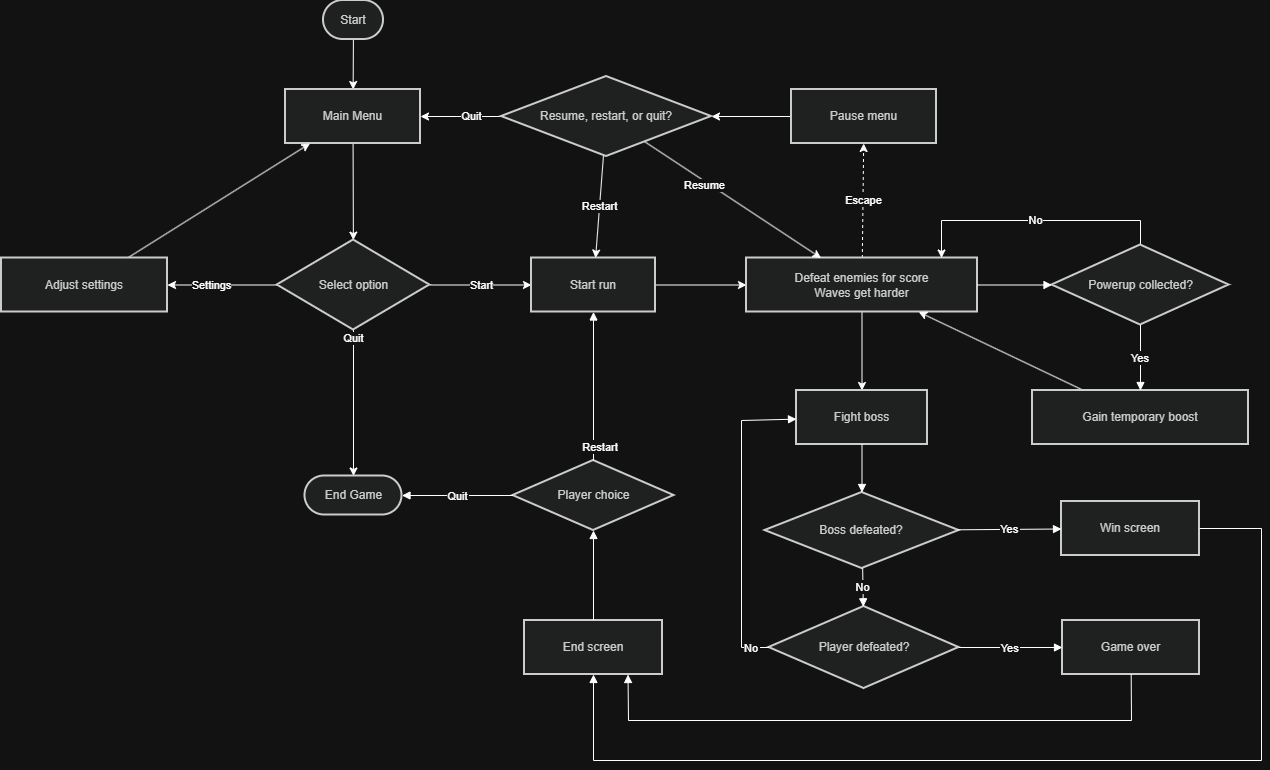

The diagram above was exported from draw.io. Its source (the exported page's mxGraphModel, read from the mxfile embedded in the PNG):
<mxGraphModel dx="2351" dy="909" grid="1" gridSize="10" guides="1" tooltips="1" connect="1" arrows="1" fold="1" page="1" pageScale="1" pageWidth="850" pageHeight="1100" math="0" shadow="0">
  <root>
    <mxCell id="0" />
    <mxCell id="1" parent="0" />
    <mxCell id="cg3JrpwCHONrAR3e_caJ-54" edge="1" parent="1" source="cg3JrpwCHONrAR3e_caJ-1" style="rounded=0;orthogonalLoop=1;jettySize=auto;html=1;" target="cg3JrpwCHONrAR3e_caJ-2">
      <mxGeometry relative="1" as="geometry" />
    </mxCell>
    <mxCell id="cg3JrpwCHONrAR3e_caJ-1" parent="1" style="rounded=1;whiteSpace=wrap;arcSize=50;strokeWidth=2;fillColor=light-dark(#eeeeee,#1f2020);strokeColor=light-dark(#999999,#cccccc);fontColor=light-dark(#333333,#cccccc);" value="Start" vertex="1">
      <mxGeometry height="39" width="60" x="142" y="20" as="geometry" />
    </mxCell>
    <mxCell id="cg3JrpwCHONrAR3e_caJ-53" edge="1" parent="1" source="cg3JrpwCHONrAR3e_caJ-2" style="rounded=0;orthogonalLoop=1;jettySize=auto;html=1;" target="cg3JrpwCHONrAR3e_caJ-3">
      <mxGeometry relative="1" as="geometry" />
    </mxCell>
    <mxCell id="cg3JrpwCHONrAR3e_caJ-2" parent="1" style="whiteSpace=wrap;strokeWidth=2;fillColor=light-dark(#eeeeee,#1f2020);strokeColor=light-dark(#999999,#cccccc);fontColor=light-dark(#333333,#cccccc);" value="Main Menu" vertex="1">
      <mxGeometry height="54" width="135" x="104" y="109" as="geometry" />
    </mxCell>
    <mxCell id="cg3JrpwCHONrAR3e_caJ-55" edge="1" parent="1" source="cg3JrpwCHONrAR3e_caJ-3" style="rounded=0;orthogonalLoop=1;jettySize=auto;html=1;" target="cg3JrpwCHONrAR3e_caJ-5" value="Settings">
      <mxGeometry relative="1" x="0.1982" as="geometry">
        <mxPoint as="offset" />
      </mxGeometry>
    </mxCell>
    <mxCell id="cg3JrpwCHONrAR3e_caJ-57" edge="1" parent="1" source="cg3JrpwCHONrAR3e_caJ-3" style="rounded=0;orthogonalLoop=1;jettySize=auto;html=1;" target="cg3JrpwCHONrAR3e_caJ-4" value="Start">
      <mxGeometry relative="1" as="geometry" />
    </mxCell>
    <mxCell id="cg3JrpwCHONrAR3e_caJ-64" edge="1" parent="1" source="cg3JrpwCHONrAR3e_caJ-3" style="rounded=0;orthogonalLoop=1;jettySize=auto;html=1;" target="cg3JrpwCHONrAR3e_caJ-6" value="Quit">
      <mxGeometry relative="1" x="-0.8817" as="geometry">
        <mxPoint as="offset" />
      </mxGeometry>
    </mxCell>
    <mxCell id="cg3JrpwCHONrAR3e_caJ-3" parent="1" style="rhombus;strokeWidth=2;whiteSpace=wrap;fillColor=light-dark(#eeeeee,#1f2020);strokeColor=light-dark(#999999,#cccccc);fontColor=light-dark(#333333,#cccccc);" value="Select option" vertex="1">
      <mxGeometry height="90" width="152.5" x="95.75" y="259.5" as="geometry" />
    </mxCell>
    <mxCell id="cg3JrpwCHONrAR3e_caJ-61" edge="1" parent="1" source="cg3JrpwCHONrAR3e_caJ-4" style="rounded=0;orthogonalLoop=1;jettySize=auto;html=1;" target="cg3JrpwCHONrAR3e_caJ-7">
      <mxGeometry relative="1" as="geometry" />
    </mxCell>
    <mxCell id="cg3JrpwCHONrAR3e_caJ-4" parent="1" style="whiteSpace=wrap;strokeWidth=2;fillColor=light-dark(#eeeeee,#1f2020);strokeColor=light-dark(#999999,#cccccc);fontColor=light-dark(#333333,#cccccc);" value="Start run" vertex="1">
      <mxGeometry height="54" width="124" x="350" y="277.5" as="geometry" />
    </mxCell>
    <mxCell id="cg3JrpwCHONrAR3e_caJ-56" edge="1" parent="1" source="cg3JrpwCHONrAR3e_caJ-5" style="rounded=0;orthogonalLoop=1;jettySize=auto;html=1;" target="cg3JrpwCHONrAR3e_caJ-2">
      <mxGeometry relative="1" as="geometry" />
    </mxCell>
    <mxCell id="cg3JrpwCHONrAR3e_caJ-5" parent="1" style="whiteSpace=wrap;strokeWidth=2;fillColor=light-dark(#eeeeee,#1f2020);strokeColor=light-dark(#999999,#cccccc);fontColor=light-dark(#333333,#cccccc);" value="Adjust settings" vertex="1">
      <mxGeometry height="54" width="166" x="-180" y="277.5" as="geometry" />
    </mxCell>
    <mxCell id="cg3JrpwCHONrAR3e_caJ-6" parent="1" style="rounded=1;whiteSpace=wrap;arcSize=50;strokeWidth=2;fillColor=light-dark(#eeeeee,#1f2020);strokeColor=light-dark(#999999,#cccccc);fontColor=light-dark(#333333,#cccccc);" value="End Game" vertex="1">
      <mxGeometry height="39" width="97" x="123.5" y="495.5" as="geometry" />
    </mxCell>
    <mxCell id="cg3JrpwCHONrAR3e_caJ-62" edge="1" parent="1" source="cg3JrpwCHONrAR3e_caJ-7" style="rounded=0;orthogonalLoop=1;jettySize=auto;html=1;dashed=1;" target="cg3JrpwCHONrAR3e_caJ-20" value="Escape">
      <mxGeometry relative="1" as="geometry" />
    </mxCell>
    <mxCell id="cg3JrpwCHONrAR3e_caJ-71" edge="1" parent="1" source="cg3JrpwCHONrAR3e_caJ-7" style="rounded=0;orthogonalLoop=1;jettySize=auto;html=1;" target="cg3JrpwCHONrAR3e_caJ-13">
      <mxGeometry relative="1" as="geometry" />
    </mxCell>
    <mxCell id="cg3JrpwCHONrAR3e_caJ-7" parent="1" style="whiteSpace=wrap;strokeWidth=2;fillColor=light-dark(#eeeeee,#1f2020);strokeColor=light-dark(#999999,#cccccc);fontColor=light-dark(#333333,#cccccc);" value="Defeat enemies for score&#10;Waves get harder" vertex="1">
      <mxGeometry height="54" width="231" x="565" y="277.5" as="geometry" />
    </mxCell>
    <mxCell id="cg3JrpwCHONrAR3e_caJ-69" edge="1" parent="1" source="cg3JrpwCHONrAR3e_caJ-9" style="edgeStyle=orthogonalEdgeStyle;rounded=0;orthogonalLoop=1;jettySize=auto;html=1;" target="cg3JrpwCHONrAR3e_caJ-7" value="No">
      <mxGeometry relative="1" as="geometry">
        <Array as="points">
          <mxPoint x="959" y="240" />
          <mxPoint x="760" y="240" />
        </Array>
      </mxGeometry>
    </mxCell>
    <mxCell id="cg3JrpwCHONrAR3e_caJ-9" parent="1" style="rhombus;strokeWidth=2;whiteSpace=wrap;fillColor=light-dark(#eeeeee,#1f2020);strokeColor=light-dark(#999999,#cccccc);fontColor=light-dark(#333333,#cccccc);" value="Powerup collected?" vertex="1">
      <mxGeometry height="80" width="177" x="870.5" y="264.5" as="geometry" />
    </mxCell>
    <mxCell id="cg3JrpwCHONrAR3e_caJ-70" edge="1" parent="1" source="cg3JrpwCHONrAR3e_caJ-10" style="rounded=0;orthogonalLoop=1;jettySize=auto;html=1;" target="cg3JrpwCHONrAR3e_caJ-7">
      <mxGeometry relative="1" as="geometry" />
    </mxCell>
    <mxCell id="cg3JrpwCHONrAR3e_caJ-10" parent="1" style="whiteSpace=wrap;strokeWidth=2;fillColor=light-dark(#eeeeee,#1f2020);strokeColor=light-dark(#999999,#cccccc);fontColor=light-dark(#333333,#cccccc);" value="Gain temporary boost" vertex="1">
      <mxGeometry height="54" width="216" x="851" y="410" as="geometry" />
    </mxCell>
    <mxCell id="cg3JrpwCHONrAR3e_caJ-13" parent="1" style="whiteSpace=wrap;strokeWidth=2;fillColor=light-dark(#eeeeee,#1f2020);strokeColor=light-dark(#999999,#cccccc);fontColor=light-dark(#333333,#cccccc);" value="Fight boss" vertex="1">
      <mxGeometry height="54" width="131" x="615" y="410" as="geometry" />
    </mxCell>
    <mxCell id="cg3JrpwCHONrAR3e_caJ-14" parent="1" style="rhombus;strokeWidth=2;whiteSpace=wrap;fillColor=light-dark(#eeeeee,#1f2020);strokeColor=light-dark(#999999,#cccccc);fontColor=light-dark(#333333,#cccccc);" value="Boss defeated?" vertex="1">
      <mxGeometry height="76" width="194" x="583.5" y="512" as="geometry" />
    </mxCell>
    <mxCell id="cg3JrpwCHONrAR3e_caJ-15" parent="1" style="whiteSpace=wrap;strokeWidth=2;fillColor=light-dark(#eeeeee,#1f2020);strokeColor=light-dark(#999999,#cccccc);fontColor=light-dark(#333333,#cccccc);" value="Win screen" vertex="1">
      <mxGeometry height="54" width="138" x="880" y="521" as="geometry" />
    </mxCell>
    <mxCell id="cg3JrpwCHONrAR3e_caJ-16" parent="1" style="rhombus;strokeWidth=2;whiteSpace=wrap;fillColor=light-dark(#eeeeee,#1f2020);strokeColor=light-dark(#999999,#cccccc);fontColor=light-dark(#333333,#cccccc);" value="Player defeated?" vertex="1">
      <mxGeometry height="82" width="190" x="587.5" y="626" as="geometry" />
    </mxCell>
    <mxCell id="cg3JrpwCHONrAR3e_caJ-17" parent="1" style="whiteSpace=wrap;strokeWidth=2;fillColor=light-dark(#eeeeee,#1f2020);strokeColor=light-dark(#999999,#cccccc);fontColor=light-dark(#333333,#cccccc);" value="Game over" vertex="1">
      <mxGeometry height="54" width="137" x="881" y="640" as="geometry" />
    </mxCell>
    <mxCell id="cg3JrpwCHONrAR3e_caJ-18" parent="1" style="whiteSpace=wrap;strokeWidth=2;fillColor=light-dark(#eeeeee,#1f2020);strokeColor=light-dark(#999999,#cccccc);fontColor=light-dark(#333333,#cccccc);" value="End screen" vertex="1">
      <mxGeometry height="54" width="138" x="343" y="640" as="geometry" />
    </mxCell>
    <mxCell id="cg3JrpwCHONrAR3e_caJ-19" parent="1" style="rhombus;strokeWidth=2;whiteSpace=wrap;fillColor=light-dark(#eeeeee,#1f2020);strokeColor=light-dark(#999999,#cccccc);fontColor=light-dark(#333333,#cccccc);" value="Player choice" vertex="1">
      <mxGeometry height="70" width="161" x="331.5" y="480" as="geometry" />
    </mxCell>
    <mxCell id="cg3JrpwCHONrAR3e_caJ-63" edge="1" parent="1" source="cg3JrpwCHONrAR3e_caJ-20" style="rounded=0;orthogonalLoop=1;jettySize=auto;html=1;" target="cg3JrpwCHONrAR3e_caJ-21">
      <mxGeometry relative="1" as="geometry" />
    </mxCell>
    <mxCell id="cg3JrpwCHONrAR3e_caJ-20" parent="1" style="whiteSpace=wrap;strokeWidth=2;fillColor=light-dark(#eeeeee,#1f2020);strokeColor=light-dark(#999999,#cccccc);fontColor=light-dark(#333333,#cccccc);" value="Pause menu" vertex="1">
      <mxGeometry height="54" width="145" x="610" y="109" as="geometry" />
    </mxCell>
    <mxCell id="cg3JrpwCHONrAR3e_caJ-58" edge="1" parent="1" source="cg3JrpwCHONrAR3e_caJ-21" style="rounded=0;orthogonalLoop=1;jettySize=auto;html=1;" target="cg3JrpwCHONrAR3e_caJ-2" value="Quit">
      <mxGeometry relative="1" x="-0.2593" as="geometry">
        <mxPoint as="offset" />
      </mxGeometry>
    </mxCell>
    <mxCell id="cg3JrpwCHONrAR3e_caJ-59" edge="1" parent="1" source="cg3JrpwCHONrAR3e_caJ-21" style="rounded=0;orthogonalLoop=1;jettySize=auto;html=1;" target="cg3JrpwCHONrAR3e_caJ-4" value="Restart">
      <mxGeometry relative="1" as="geometry" />
    </mxCell>
    <mxCell id="cg3JrpwCHONrAR3e_caJ-60" edge="1" parent="1" source="cg3JrpwCHONrAR3e_caJ-21" style="rounded=0;orthogonalLoop=1;jettySize=auto;html=1;" target="cg3JrpwCHONrAR3e_caJ-7" value="Resume">
      <mxGeometry relative="1" x="-0.2974" y="-4" as="geometry">
        <mxPoint as="offset" />
      </mxGeometry>
    </mxCell>
    <mxCell id="cg3JrpwCHONrAR3e_caJ-21" parent="1" style="rhombus;strokeWidth=2;whiteSpace=wrap;fillColor=light-dark(#eeeeee,#1f2020);strokeColor=light-dark(#999999,#cccccc);fontColor=light-dark(#333333,#cccccc);" value="Resume, restart, or quit?" vertex="1">
      <mxGeometry height="80" width="210" x="320" y="96" as="geometry" />
    </mxCell>
    <mxCell id="cg3JrpwCHONrAR3e_caJ-29" edge="1" parent="1" source="cg3JrpwCHONrAR3e_caJ-7" style="startArrow=none;endArrow=block;rounded=0;" target="cg3JrpwCHONrAR3e_caJ-9" value="">
      <mxGeometry relative="1" as="geometry">
        <mxPoint x="803.4342581423402" y="692" as="targetPoint" />
      </mxGeometry>
    </mxCell>
    <mxCell id="cg3JrpwCHONrAR3e_caJ-31" edge="1" parent="1" source="cg3JrpwCHONrAR3e_caJ-9" style="startArrow=none;endArrow=block;rounded=0;" target="cg3JrpwCHONrAR3e_caJ-10" value="Yes">
      <mxGeometry relative="1" as="geometry" />
    </mxCell>
    <mxCell id="cg3JrpwCHONrAR3e_caJ-37" edge="1" parent="1" source="cg3JrpwCHONrAR3e_caJ-13" style="startArrow=none;endArrow=block;rounded=0;" target="cg3JrpwCHONrAR3e_caJ-14" value="">
      <mxGeometry relative="1" as="geometry" />
    </mxCell>
    <mxCell id="cg3JrpwCHONrAR3e_caJ-38" edge="1" parent="1" source="cg3JrpwCHONrAR3e_caJ-14" style="startArrow=none;endArrow=block;rounded=0;" target="cg3JrpwCHONrAR3e_caJ-15" value="Yes">
      <mxGeometry relative="1" as="geometry" />
    </mxCell>
    <mxCell id="cg3JrpwCHONrAR3e_caJ-39" edge="1" parent="1" source="cg3JrpwCHONrAR3e_caJ-14" style="startArrow=none;endArrow=block;rounded=0;" target="cg3JrpwCHONrAR3e_caJ-16" value="No">
      <mxGeometry relative="1" as="geometry" />
    </mxCell>
    <mxCell id="cg3JrpwCHONrAR3e_caJ-40" edge="1" parent="1" source="cg3JrpwCHONrAR3e_caJ-16" style="startArrow=none;endArrow=block;rounded=0;" target="cg3JrpwCHONrAR3e_caJ-13" value="No">
      <mxGeometry relative="1" x="-0.8869" as="geometry">
        <mxPoint as="offset" />
        <Array as="points">
          <mxPoint x="560" y="667" />
          <mxPoint x="560" y="440" />
        </Array>
      </mxGeometry>
    </mxCell>
    <mxCell id="cg3JrpwCHONrAR3e_caJ-41" edge="1" parent="1" source="cg3JrpwCHONrAR3e_caJ-16" style="startArrow=none;endArrow=block;rounded=0;" target="cg3JrpwCHONrAR3e_caJ-17" value="Yes">
      <mxGeometry relative="1" as="geometry" />
    </mxCell>
    <mxCell id="cg3JrpwCHONrAR3e_caJ-42" edge="1" parent="1" source="cg3JrpwCHONrAR3e_caJ-15" style="startArrow=none;endArrow=block;rounded=0;" target="cg3JrpwCHONrAR3e_caJ-18" value="">
      <mxGeometry relative="1" as="geometry">
        <Array as="points">
          <mxPoint x="1080" y="548" />
          <mxPoint x="1080" y="780" />
          <mxPoint x="412" y="780" />
        </Array>
      </mxGeometry>
    </mxCell>
    <mxCell id="cg3JrpwCHONrAR3e_caJ-43" edge="1" parent="1" source="cg3JrpwCHONrAR3e_caJ-17" style="startArrow=none;endArrow=block;rounded=0;entryX=0.75;entryY=1;entryDx=0;entryDy=0;" target="cg3JrpwCHONrAR3e_caJ-18" value="">
      <mxGeometry relative="1" as="geometry">
        <Array as="points">
          <mxPoint x="950" y="740" />
          <mxPoint x="447" y="740" />
        </Array>
      </mxGeometry>
    </mxCell>
    <mxCell id="cg3JrpwCHONrAR3e_caJ-44" edge="1" parent="1" source="cg3JrpwCHONrAR3e_caJ-18" style="startArrow=none;endArrow=block;rounded=0;" target="cg3JrpwCHONrAR3e_caJ-19" value="">
      <mxGeometry relative="1" as="geometry" />
    </mxCell>
    <mxCell id="cg3JrpwCHONrAR3e_caJ-45" edge="1" parent="1" source="cg3JrpwCHONrAR3e_caJ-19" style="startArrow=none;endArrow=block;rounded=0;" target="cg3JrpwCHONrAR3e_caJ-4" value="Restart">
      <mxGeometry relative="1" x="-0.8182" y="-7" as="geometry">
        <mxPoint as="offset" />
      </mxGeometry>
    </mxCell>
    <mxCell id="cg3JrpwCHONrAR3e_caJ-46" edge="1" parent="1" source="cg3JrpwCHONrAR3e_caJ-19" style="startArrow=none;endArrow=block;rounded=0;" target="cg3JrpwCHONrAR3e_caJ-6" value="Quit">
      <mxGeometry relative="1" as="geometry" />
    </mxCell>
  </root>
</mxGraphModel>